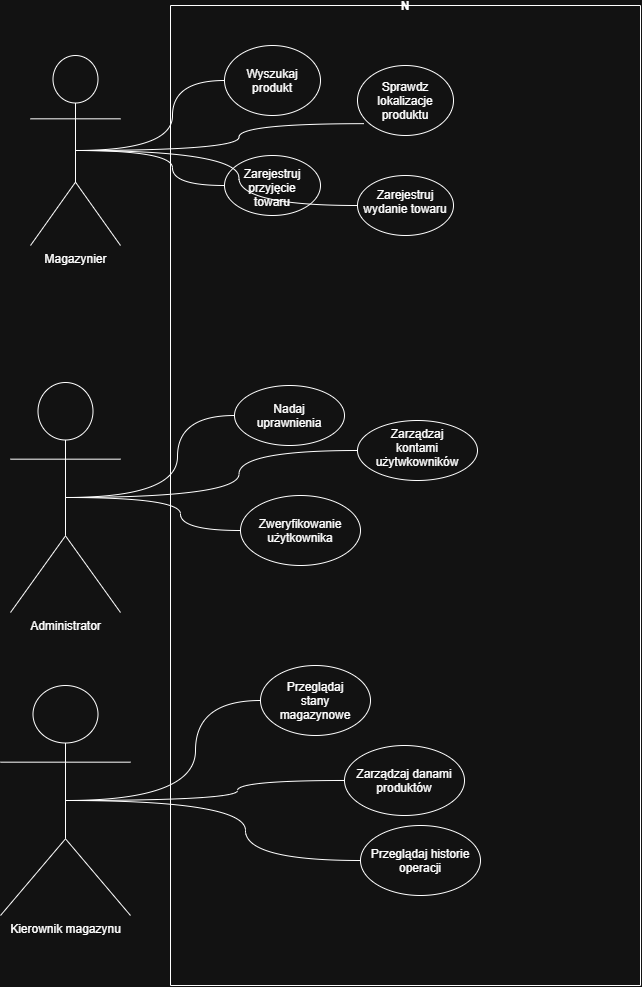

The diagram above was exported from draw.io. Its source (the exported page's mxGraphModel, read from the mxfile embedded in the PNG):
<mxGraphModel dx="2146" dy="1242" grid="1" gridSize="10" guides="1" tooltips="1" connect="1" arrows="1" fold="1" page="1" pageScale="1" pageWidth="827" pageHeight="1169" math="0" shadow="0">
  <root>
    <mxCell id="0" />
    <mxCell id="1" parent="0" />
    <mxCell id="Qir9gQ-eaDWmFFkIGySY-1" parent="1" style="swimlane;startSize=0;" value="N" vertex="1">
      <mxGeometry height="980" width="470" x="240" y="110" as="geometry" />
    </mxCell>
    <mxCell id="Q1AnQaTJTKQ0Wf0QTkRN-3" parent="Qir9gQ-eaDWmFFkIGySY-1" style="ellipse;whiteSpace=wrap;html=1;shapeInside=1;" value="Wyszukaj produkt" vertex="1">
      <mxGeometry height="70" width="96" x="54" y="40" as="geometry" />
    </mxCell>
    <mxCell id="Q1AnQaTJTKQ0Wf0QTkRN-4" parent="Qir9gQ-eaDWmFFkIGySY-1" style="ellipse;whiteSpace=wrap;html=1;shapeInside=1;" value="Sprawdz lokalizacje produktu" vertex="1">
      <mxGeometry height="70" width="96" x="187" y="60" as="geometry" />
    </mxCell>
    <mxCell id="Q1AnQaTJTKQ0Wf0QTkRN-5" parent="Qir9gQ-eaDWmFFkIGySY-1" style="ellipse;whiteSpace=wrap;html=1;shapeInside=1;" value="Zarejestruj przyjęcie towaru" vertex="1">
      <mxGeometry height="60" width="96" x="54" y="150" as="geometry" />
    </mxCell>
    <mxCell id="Q1AnQaTJTKQ0Wf0QTkRN-6" parent="Qir9gQ-eaDWmFFkIGySY-1" style="ellipse;whiteSpace=wrap;html=1;shapeInside=1;" value="Zarejestruj wydanie towaru" vertex="1">
      <mxGeometry height="60" width="96" x="187" y="170" as="geometry" />
    </mxCell>
    <mxCell id="Q1AnQaTJTKQ0Wf0QTkRN-11" parent="Qir9gQ-eaDWmFFkIGySY-1" style="ellipse;whiteSpace=wrap;html=1;shapeInside=1;" value="Nadaj uprawnienia" vertex="1">
      <mxGeometry height="60" width="110" x="64" y="380" as="geometry" />
    </mxCell>
    <mxCell id="Q1AnQaTJTKQ0Wf0QTkRN-13" parent="Qir9gQ-eaDWmFFkIGySY-1" style="ellipse;whiteSpace=wrap;html=1;shapeInside=1;" value="Zarządzaj kontami użytwkowników" vertex="1">
      <mxGeometry height="60" width="120" x="187" y="415" as="geometry" />
    </mxCell>
    <mxCell id="Q1AnQaTJTKQ0Wf0QTkRN-15" parent="Qir9gQ-eaDWmFFkIGySY-1" style="ellipse;whiteSpace=wrap;html=1;shapeInside=1;" value="Zweryfikowanie użytkownika" vertex="1">
      <mxGeometry height="70" width="120" x="70" y="490" as="geometry" />
    </mxCell>
    <mxCell id="Q1AnQaTJTKQ0Wf0QTkRN-17" parent="Qir9gQ-eaDWmFFkIGySY-1" style="ellipse;whiteSpace=wrap;html=1;shapeInside=1;" value="Przeglądaj stany magazynowe" vertex="1">
      <mxGeometry height="70" width="110" x="90" y="660" as="geometry" />
    </mxCell>
    <mxCell id="Q1AnQaTJTKQ0Wf0QTkRN-19" parent="Qir9gQ-eaDWmFFkIGySY-1" style="ellipse;whiteSpace=wrap;html=1;shapeInside=1;" value="Zarządzaj danami produktów" vertex="1">
      <mxGeometry height="70" width="120" x="174" y="740" as="geometry" />
    </mxCell>
    <mxCell id="Q1AnQaTJTKQ0Wf0QTkRN-21" parent="Qir9gQ-eaDWmFFkIGySY-1" style="ellipse;whiteSpace=wrap;html=1;shapeInside=1;" value="Przeglądaj historie operacji" vertex="1">
      <mxGeometry height="70" width="120" x="190" y="820" as="geometry" />
    </mxCell>
    <mxCell id="Q1AnQaTJTKQ0Wf0QTkRN-7" edge="1" parent="1" source="Qir9gQ-eaDWmFFkIGySY-2" style="rounded=0;orthogonalLoop=1;jettySize=auto;html=1;exitX=0.5;exitY=0.5;exitDx=0;exitDy=0;exitPerimeter=0;startArrow=none;startFill=0;endArrow=none;endFill=0;edgeStyle=orthogonalEdgeStyle;curved=1;curveGeometry=1;" target="Q1AnQaTJTKQ0Wf0QTkRN-3">
      <mxGeometry relative="1" x="0.0044" as="geometry" />
    </mxCell>
    <mxCell id="Q1AnQaTJTKQ0Wf0QTkRN-8" edge="1" parent="1" source="Qir9gQ-eaDWmFFkIGySY-2" style="rounded=0;orthogonalLoop=1;jettySize=auto;html=1;exitX=0.5;exitY=0.5;exitDx=0;exitDy=0;exitPerimeter=0;endArrow=none;endFill=0;edgeStyle=orthogonalEdgeStyle;curved=1;curveGeometry=1;" target="Q1AnQaTJTKQ0Wf0QTkRN-5">
      <mxGeometry relative="1" as="geometry" />
    </mxCell>
    <mxCell id="Q1AnQaTJTKQ0Wf0QTkRN-10" edge="1" parent="1" source="Qir9gQ-eaDWmFFkIGySY-2" style="rounded=0;orthogonalLoop=1;jettySize=auto;html=1;exitX=0.5;exitY=0.5;exitDx=0;exitDy=0;exitPerimeter=0;endArrow=none;endFill=0;edgeStyle=orthogonalEdgeStyle;curved=1;curveGeometry=1;" target="Q1AnQaTJTKQ0Wf0QTkRN-6">
      <mxGeometry relative="1" as="geometry" />
    </mxCell>
    <mxCell id="Qir9gQ-eaDWmFFkIGySY-2" parent="1" style="shape=umlActor;verticalLabelPosition=bottom;verticalAlign=top;html=1;outlineConnect=0;" value="Magazynier" vertex="1">
      <mxGeometry height="190" width="90" x="100" y="160" as="geometry" />
    </mxCell>
    <mxCell id="Q1AnQaTJTKQ0Wf0QTkRN-12" edge="1" parent="1" source="Q1AnQaTJTKQ0Wf0QTkRN-1" style="edgeStyle=orthogonalEdgeStyle;rounded=0;orthogonalLoop=1;jettySize=auto;html=1;exitX=0.5;exitY=0.5;exitDx=0;exitDy=0;exitPerimeter=0;endArrow=none;endFill=0;curved=1;curveGeometry=1;" target="Q1AnQaTJTKQ0Wf0QTkRN-11">
      <mxGeometry relative="1" as="geometry" />
    </mxCell>
    <mxCell id="Q1AnQaTJTKQ0Wf0QTkRN-14" edge="1" parent="1" source="Q1AnQaTJTKQ0Wf0QTkRN-1" style="edgeStyle=orthogonalEdgeStyle;rounded=0;orthogonalLoop=1;jettySize=auto;html=1;exitX=0.5;exitY=0.5;exitDx=0;exitDy=0;exitPerimeter=0;endArrow=none;endFill=0;curved=1;curveGeometry=1;" target="Q1AnQaTJTKQ0Wf0QTkRN-13">
      <mxGeometry relative="1" as="geometry" />
    </mxCell>
    <mxCell id="Q1AnQaTJTKQ0Wf0QTkRN-16" edge="1" parent="1" source="Q1AnQaTJTKQ0Wf0QTkRN-1" style="edgeStyle=orthogonalEdgeStyle;rounded=0;orthogonalLoop=1;jettySize=auto;html=1;exitX=0.5;exitY=0.5;exitDx=0;exitDy=0;exitPerimeter=0;endArrow=none;endFill=0;curved=1;curveGeometry=1;" target="Q1AnQaTJTKQ0Wf0QTkRN-15">
      <mxGeometry relative="1" as="geometry" />
    </mxCell>
    <mxCell id="Q1AnQaTJTKQ0Wf0QTkRN-1" parent="1" style="shape=umlActor;verticalLabelPosition=bottom;verticalAlign=top;html=1;outlineConnect=0;" value="Administrator" vertex="1">
      <mxGeometry height="230" width="110" x="80" y="487" as="geometry" />
    </mxCell>
    <mxCell id="Q1AnQaTJTKQ0Wf0QTkRN-18" edge="1" parent="1" source="Q1AnQaTJTKQ0Wf0QTkRN-2" style="edgeStyle=orthogonalEdgeStyle;rounded=0;orthogonalLoop=1;jettySize=auto;html=1;exitX=0.5;exitY=0.5;exitDx=0;exitDy=0;exitPerimeter=0;endArrow=none;endFill=0;curved=1;curveGeometry=1;" target="Q1AnQaTJTKQ0Wf0QTkRN-17">
      <mxGeometry relative="1" as="geometry" />
    </mxCell>
    <mxCell id="Q1AnQaTJTKQ0Wf0QTkRN-20" edge="1" parent="1" source="Q1AnQaTJTKQ0Wf0QTkRN-2" style="edgeStyle=orthogonalEdgeStyle;rounded=0;orthogonalLoop=1;jettySize=auto;html=1;exitX=0.5;exitY=0.5;exitDx=0;exitDy=0;exitPerimeter=0;endArrow=none;endFill=0;curved=1;curveGeometry=1;" target="Q1AnQaTJTKQ0Wf0QTkRN-19">
      <mxGeometry relative="1" as="geometry" />
    </mxCell>
    <mxCell id="Q1AnQaTJTKQ0Wf0QTkRN-22" edge="1" parent="1" source="Q1AnQaTJTKQ0Wf0QTkRN-2" style="edgeStyle=orthogonalEdgeStyle;rounded=0;orthogonalLoop=1;jettySize=auto;html=1;exitX=0.5;exitY=0.5;exitDx=0;exitDy=0;exitPerimeter=0;endArrow=none;endFill=0;curved=1;curveGeometry=1;" target="Q1AnQaTJTKQ0Wf0QTkRN-21">
      <mxGeometry relative="1" as="geometry" />
    </mxCell>
    <mxCell id="Q1AnQaTJTKQ0Wf0QTkRN-2" parent="1" style="shape=umlActor;verticalLabelPosition=bottom;verticalAlign=top;html=1;outlineConnect=0;" value="Kierownik magazynu" vertex="1">
      <mxGeometry height="230" width="130" x="70" y="790" as="geometry" />
    </mxCell>
    <mxCell id="Q1AnQaTJTKQ0Wf0QTkRN-9" edge="1" parent="1" source="Qir9gQ-eaDWmFFkIGySY-2" style="rounded=0;orthogonalLoop=1;jettySize=auto;html=1;exitX=0.5;exitY=0.5;exitDx=0;exitDy=0;exitPerimeter=0;entryX=0.065;entryY=0.831;entryDx=0;entryDy=0;entryPerimeter=0;endArrow=none;endFill=0;curved=1;edgeStyle=orthogonalEdgeStyle;curveGeometry=1;" target="Q1AnQaTJTKQ0Wf0QTkRN-4">
      <mxGeometry relative="1" as="geometry" />
    </mxCell>
  </root>
</mxGraphModel>